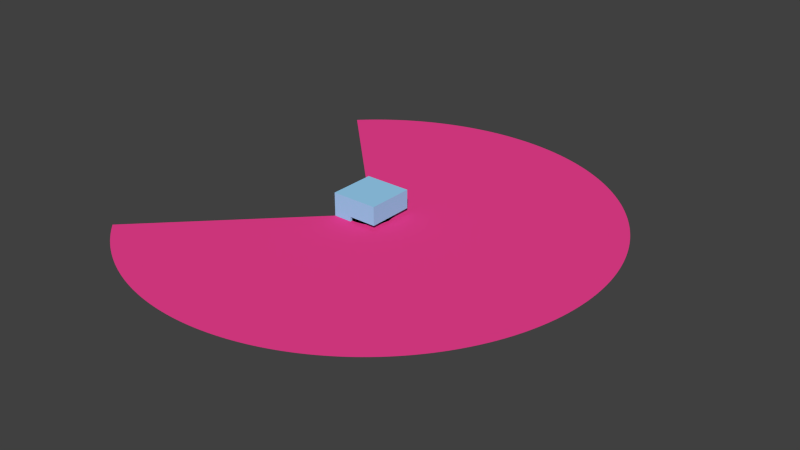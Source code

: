# Source: sick270.blend  (saved by Blender 2.59.0; exported with 4.5.12 LTS)
import bpy
from mathutils import Matrix  # noqa: F401  (used for matrix-valued properties, if any)

bpy.ops.wm.read_factory_settings(use_empty=True)
scene = bpy.context.scene
scene.name = 'Scene'

# ---- collections
col_collection_1 = bpy.data.collections.new('Collection 1'); scene.collection.children.link(col_collection_1)

# ---- materials (node trees are filled in below, after node groups)
mat_raymat_003 = bpy.data.materials.new('RayMat.003')
mat_raymat_003.alpha_threshold = 0.0
mat_raymat_003.use_transparent_shadow = False
mat_raymat_003.diffuse_color = (0.9099, 0.05395, 0.2974, 1.0)
mat_raymat_003.roughness = 0.5
mat_raymat_003.line_color = (0.0, 0.0, 0.0, 0.3)
mat_blue = bpy.data.materials.new('Blue')
mat_blue.alpha_threshold = 0.0
mat_blue.use_transparent_shadow = False
mat_blue.diffuse_color = (0.3348, 0.6721, 0.956, 1.0)
mat_blue.roughness = 0.5
mat_blue.line_color = (0.0, 0.0, 0.0, 1.0)
mat_black = bpy.data.materials.new('Black')
mat_black.alpha_threshold = 0.0
mat_black.use_transparent_shadow = False
mat_black.diffuse_color = (0.0, 0.0, 0.0, 1.0)
mat_black.roughness = 0.5
mat_black.line_color = (0.0, 0.0, 0.0, 1.0)

# ---- material node trees

# ---- world
world_world = bpy.data.worlds.new('World'); scene.world = world_world
world_world.color = (0.05088, 0.05088, 0.05088)
world_world.use_sun_shadow = False
world_world.sun_shadow_jitter_overblur = 0.0
world_world.cycles.sampling_method = 'MANUAL'
world_world.cycles.sample_map_resolution = 256

# ---- meshes
me_arcmesh_017 = bpy.data.meshes.new('ArcMesh.017')
me_arcmesh_017.from_pydata([(0.0, 0.0, 0.0), (-0.7071, -0.7071, 0.0), (-0.704, -0.7102, 0.0), (-0.7009, -0.7133, 0.0), (-0.6978, -0.7163, 0.0), (-0.6947, -0.7193, 0.0), (-0.6915, -0.7224, 0.0), (-0.6884, -0.7254, 0.0), (-0.6852, -0.7284, 0.0), (-0.682, -0.7314, 0.0), (-0.6788, -0.7343, 0.0), (-0.6756, -0.7373, 0.0), (-0.6724, -0.7402, 0.0), (-0.6691, -0.7431, 0.0), (-0.6659, -0.7461, 0.0), (-0.6626, -0.749, 0.0), (-0.6593, -0.7518, 0.0), (-0.6561, -0.7547, 0.0), (-0.6528, -0.7576, 0.0), (-0.6494, -0.7604, 0.0), (-0.6461, -0.7632, 0.0), (-0.6428, -0.766, 0.0), (-0.6394, -0.7688, 0.0), (-0.6361, -0.7716, 0.0), (-0.6327, -0.7744, 0.0), (-0.6293, -0.7771, 0.0), (-0.6259, -0.7799, 0.0), (-0.6225, -0.7826, 0.0), (-0.6191, -0.7853, 0.0), (-0.6157, -0.788, 0.0), (-0.6122, -0.7907, 0.0), (-0.6088, -0.7934, 0.0), (-0.6053, -0.796, 0.0), (-0.6018, -0.7986, 0.0), (-0.5983, -0.8013, 0.0), (-0.5948, -0.8039, 0.0), (-0.5913, -0.8064, 0.0), (-0.5878, -0.809, 0.0), (-0.5842, -0.8116, 0.0), (-0.5807, -0.8141, 0.0), (-0.5771, -0.8166, 0.0), (-0.5736, -0.8192, 0.0), (-0.57, -0.8216, 0.0), (-0.5664, -0.8241, 0.0), (-0.5628, -0.8266, 0.0), (-0.5592, -0.829, 0.0), (-0.5556, -0.8315, 0.0), (-0.5519, -0.8339, 0.0), (-0.5483, -0.8363, 0.0), (-0.5446, -0.8387, 0.0), (-0.541, -0.841, 0.0), (-0.5373, -0.8434, 0.0), (-0.5336, -0.8457, 0.0), (-0.5299, -0.848, 0.0), (-0.5262, -0.8504, 0.0), (-0.5225, -0.8526, 0.0), (-0.5188, -0.8549, 0.0), (-0.515, -0.8572, 0.0), (-0.5113, -0.8594, 0.0), (-0.5075, -0.8616, 0.0), (-0.5038, -0.8638, 0.0), (-0.5, -0.866, 0.0), (-0.4962, -0.8682, 0.0), (-0.4924, -0.8704, 0.0), (-0.4886, -0.8725, 0.0), (-0.4848, -0.8746, 0.0), (-0.481, -0.8767, 0.0), (-0.4772, -0.8788, 0.0), (-0.4733, -0.8809, 0.0), (-0.4695, -0.8829, 0.0), (-0.4656, -0.885, 0.0), (-0.4617, -0.887, 0.0), (-0.4579, -0.889, 0.0), (-0.454, -0.891, 0.0), (-0.4501, -0.893, 0.0), (-0.4462, -0.8949, 0.0), (-0.4423, -0.8969, 0.0), (-0.4384, -0.8988, 0.0), (-0.4344, -0.9007, 0.0), (-0.4305, -0.9026, 0.0), (-0.4266, -0.9045, 0.0), (-0.4226, -0.9063, 0.0), (-0.4187, -0.9081, 0.0), (-0.4147, -0.91, 0.0), (-0.4107, -0.9118, 0.0), (-0.4067, -0.9135, 0.0), (-0.4027, -0.9153, 0.0), (-0.3987, -0.9171, 0.0), (-0.3947, -0.9188, 0.0), (-0.3907, -0.9205, 0.0), (-0.3867, -0.9222, 0.0), (-0.3827, -0.9239, 0.0), (-0.3786, -0.9255, 0.0), (-0.3746, -0.9272, 0.0), (-0.3706, -0.9288, 0.0), (-0.3665, -0.9304, 0.0), (-0.3624, -0.932, 0.0), (-0.3584, -0.9336, 0.0), (-0.3543, -0.9351, 0.0), (-0.3502, -0.9367, 0.0), (-0.3461, -0.9382, 0.0), (-0.342, -0.9397, 0.0), (-0.3379, -0.9412, 0.0), (-0.3338, -0.9426, 0.0), (-0.3297, -0.9441, 0.0), (-0.3256, -0.9455, 0.0), (-0.3214, -0.9469, 0.0), (-0.3173, -0.9483, 0.0), (-0.3132, -0.9497, 0.0), (-0.309, -0.9511, 0.0), (-0.3049, -0.9524, 0.0), (-0.3007, -0.9537, 0.0), (-0.2965, -0.955, 0.0), (-0.2924, -0.9563, 0.0), (-0.2882, -0.9576, 0.0), (-0.284, -0.9588, 0.0), (-0.2798, -0.96, 0.0), (-0.2756, -0.9613, 0.0), (-0.2714, -0.9625, 0.0), (-0.2672, -0.9636, 0.0), (-0.263, -0.9648, 0.0), (-0.2588, -0.9659, 0.0), (-0.2546, -0.967, 0.0), (-0.2504, -0.9681, 0.0), (-0.2462, -0.9692, 0.0), (-0.2419, -0.9703, 0.0), (-0.2377, -0.9713, 0.0), (-0.2334, -0.9724, 0.0), (-0.2292, -0.9734, 0.0), (-0.225, -0.9744, 0.0), (-0.2207, -0.9753, 0.0), (-0.2164, -0.9763, 0.0), (-0.2122, -0.9772, 0.0), (-0.2079, -0.9781, 0.0), (-0.2036, -0.979, 0.0), (-0.1994, -0.9799, 0.0), (-0.1951, -0.9808, 0.0), (-0.1908, -0.9816, 0.0), (-0.1865, -0.9825, 0.0), (-0.1822, -0.9833, 0.0), (-0.1779, -0.984, 0.0), (-0.1736, -0.9848, 0.0), (-0.1693, -0.9856, 0.0), (-0.165, -0.9863, 0.0), (-0.1607, -0.987, 0.0), (-0.1564, -0.9877, 0.0), (-0.1521, -0.9884, 0.0), (-0.1478, -0.989, 0.0), (-0.1435, -0.9897, 0.0), (-0.1392, -0.9903, 0.0), (-0.1349, -0.9909, 0.0), (-0.1305, -0.9914, 0.0), (-0.1262, -0.992, 0.0), (-0.1219, -0.9925, 0.0), (-0.1175, -0.9931, 0.0), (-0.1132, -0.9936, 0.0), (-0.1089, -0.9941, 0.0), (-0.1045, -0.9945, 0.0), (-0.1002, -0.995, 0.0), (-0.09585, -0.9954, 0.0), (-0.0915, -0.9958, 0.0), (-0.08716, -0.9962, 0.0), (-0.08281, -0.9966, 0.0), (-0.07846, -0.9969, 0.0), (-0.07411, -0.9973, 0.0), (-0.06976, -0.9976, 0.0), (-0.0654, -0.9979, 0.0), (-0.06105, -0.9981, 0.0), (-0.05669, -0.9984, 0.0), (-0.05234, -0.9986, 0.0), (-0.04798, -0.9988, 0.0), (-0.04362, -0.999, 0.0), (-0.03926, -0.9992, 0.0), (-0.0349, -0.9994, 0.0), (-0.03054, -0.9995, 0.0), (-0.02618, -0.9997, 0.0), (-0.02181, -0.9998, 0.0), (-0.01745, -0.9998, 0.0), (-0.01309, -0.9999, 0.0), (-0.008727, -1.0, 0.0), (-0.004363, -1.0, 0.0), (6.123e-17, -1.0, 0.0), (0.004363, -1.0, 0.0), (0.008727, -1.0, 0.0), (0.01309, -0.9999, 0.0), (0.01745, -0.9998, 0.0), (0.02181, -0.9998, 0.0), (0.02618, -0.9997, 0.0), (0.03054, -0.9995, 0.0), (0.0349, -0.9994, 0.0), (0.03926, -0.9992, 0.0), (0.04362, -0.999, 0.0), (0.04798, -0.9988, 0.0), (0.05234, -0.9986, 0.0), (0.05669, -0.9984, 0.0), (0.06105, -0.9981, 0.0), (0.0654, -0.9979, 0.0), (0.06976, -0.9976, 0.0), (0.07411, -0.9973, 0.0), (0.07846, -0.9969, 0.0), (0.08281, -0.9966, 0.0), (0.08716, -0.9962, 0.0), (0.0915, -0.9958, 0.0), (0.09585, -0.9954, 0.0), (0.1002, -0.995, 0.0), (0.1045, -0.9945, 0.0), (0.1089, -0.9941, 0.0), (0.1132, -0.9936, 0.0), (0.1175, -0.9931, 0.0), (0.1219, -0.9925, 0.0), (0.1262, -0.992, 0.0), (0.1305, -0.9914, 0.0), (0.1349, -0.9909, 0.0), (0.1392, -0.9903, 0.0), (0.1435, -0.9897, 0.0), (0.1478, -0.989, 0.0), (0.1521, -0.9884, 0.0), (0.1564, -0.9877, 0.0), (0.1607, -0.987, 0.0), (0.165, -0.9863, 0.0), (0.1693, -0.9856, 0.0), (0.1736, -0.9848, 0.0), (0.1779, -0.984, 0.0), (0.1822, -0.9833, 0.0), (0.1865, -0.9825, 0.0), (0.1908, -0.9816, 0.0), (0.1951, -0.9808, 0.0), (0.1994, -0.9799, 0.0), (0.2036, -0.979, 0.0), (0.2079, -0.9781, 0.0), (0.2122, -0.9772, 0.0), (0.2164, -0.9763, 0.0), (0.2207, -0.9753, 0.0), (0.225, -0.9744, 0.0), (0.2292, -0.9734, 0.0), (0.2334, -0.9724, 0.0), (0.2377, -0.9713, 0.0), (0.2419, -0.9703, 0.0), (0.2462, -0.9692, 0.0), (0.2504, -0.9681, 0.0), (0.2546, -0.967, 0.0), (0.2588, -0.9659, 0.0), (0.263, -0.9648, 0.0), (0.2672, -0.9636, 0.0), (0.2714, -0.9625, 0.0), (0.2756, -0.9613, 0.0), (0.2798, -0.96, 0.0), (0.284, -0.9588, 0.0), (0.2882, -0.9576, 0.0), (0.2924, -0.9563, 0.0), (0.2965, -0.955, 0.0), (0.3007, -0.9537, 0.0), (0.3049, -0.9524, 0.0), (0.309, -0.9511, 0.0), (0.3132, -0.9497, 0.0), (0.3173, -0.9483, 0.0), (0.3214, -0.9469, 0.0), (0.3256, -0.9455, 0.0), (0.3297, -0.9441, 0.0), (0.3338, -0.9426, 0.0), (0.3379, -0.9412, 0.0), (0.342, -0.9397, 0.0), (0.3461, -0.9382, 0.0), (0.3502, -0.9367, 0.0), (0.3543, -0.9351, 0.0), (0.3584, -0.9336, 0.0), (0.3624, -0.932, 0.0), (0.3665, -0.9304, 0.0), (0.3706, -0.9288, 0.0), (0.3746, -0.9272, 0.0), (0.3786, -0.9255, 0.0), (0.3827, -0.9239, 0.0), (0.3867, -0.9222, 0.0), (0.3907, -0.9205, 0.0), (0.3947, -0.9188, 0.0), (0.3987, -0.9171, 0.0), (0.4027, -0.9153, 0.0), (0.4067, -0.9135, 0.0), (0.4107, -0.9118, 0.0), (0.4147, -0.91, 0.0), (0.4187, -0.9081, 0.0), (0.4226, -0.9063, 0.0), (0.4266, -0.9045, 0.0), (0.4305, -0.9026, 0.0), (0.4344, -0.9007, 0.0), (0.4384, -0.8988, 0.0), (0.4423, -0.8969, 0.0), (0.4462, -0.8949, 0.0), (0.4501, -0.893, 0.0), (0.454, -0.891, 0.0), (0.4579, -0.889, 0.0), (0.4617, -0.887, 0.0), (0.4656, -0.885, 0.0), (0.4695, -0.8829, 0.0), (0.4733, -0.8809, 0.0), (0.4772, -0.8788, 0.0), (0.481, -0.8767, 0.0), (0.4848, -0.8746, 0.0), (0.4886, -0.8725, 0.0), (0.4924, -0.8704, 0.0), (0.4962, -0.8682, 0.0), (0.5, -0.866, 0.0), (0.5038, -0.8638, 0.0), (0.5075, -0.8616, 0.0), (0.5113, -0.8594, 0.0), (0.515, -0.8572, 0.0), (0.5188, -0.8549, 0.0), (0.5225, -0.8526, 0.0), (0.5262, -0.8504, 0.0), (0.5299, -0.848, 0.0), (0.5336, -0.8457, 0.0), (0.5373, -0.8434, 0.0), (0.541, -0.841, 0.0), (0.5446, -0.8387, 0.0), (0.5483, -0.8363, 0.0), (0.5519, -0.8339, 0.0), (0.5556, -0.8315, 0.0), (0.5592, -0.829, 0.0), (0.5628, -0.8266, 0.0), (0.5664, -0.8241, 0.0), (0.57, -0.8216, 0.0), (0.5736, -0.8192, 0.0), (0.5771, -0.8166, 0.0), (0.5807, -0.8141, 0.0), (0.5842, -0.8116, 0.0), (0.5878, -0.809, 0.0), (0.5913, -0.8064, 0.0), (0.5948, -0.8039, 0.0), (0.5983, -0.8013, 0.0), (0.6018, -0.7986, 0.0), (0.6053, -0.796, 0.0), (0.6088, -0.7934, 0.0), (0.6122, -0.7907, 0.0), (0.6157, -0.788, 0.0), (0.6191, -0.7853, 0.0), (0.6225, -0.7826, 0.0), (0.6259, -0.7799, 0.0), (0.6293, -0.7771, 0.0), (0.6327, -0.7744, 0.0), (0.6361, -0.7716, 0.0), (0.6394, -0.7688, 0.0), (0.6428, -0.766, 0.0), (0.6461, -0.7632, 0.0), (0.6494, -0.7604, 0.0), (0.6528, -0.7576, 0.0), (0.6561, -0.7547, 0.0), (0.6593, -0.7518, 0.0), (0.6626, -0.749, 0.0), (0.6659, -0.7461, 0.0), (0.6691, -0.7431, 0.0), (0.6724, -0.7402, 0.0), (0.6756, -0.7373, 0.0), (0.6788, -0.7343, 0.0), (0.682, -0.7314, 0.0), (0.6852, -0.7284, 0.0), (0.6884, -0.7254, 0.0), (0.6915, -0.7224, 0.0), (0.6947, -0.7193, 0.0), (0.6978, -0.7163, 0.0), (0.7009, -0.7133, 0.0), (0.704, -0.7102, 0.0), (0.7071, -0.7071, 0.0), (0.7102, -0.704, 0.0), (0.7133, -0.7009, 0.0), (0.7163, -0.6978, 0.0), (0.7193, -0.6947, 0.0), (0.7224, -0.6915, 0.0), (0.7254, -0.6884, 0.0), (0.7284, -0.6852, 0.0), (0.7314, -0.682, 0.0), (0.7343, -0.6788, 0.0), (0.7373, -0.6756, 0.0), (0.7402, -0.6724, 0.0), (0.7431, -0.6691, 0.0), (0.7461, -0.6659, 0.0), (0.749, -0.6626, 0.0), (0.7518, -0.6593, 0.0), (0.7547, -0.6561, 0.0), (0.7576, -0.6528, 0.0), (0.7604, -0.6494, 0.0), (0.7632, -0.6461, 0.0), (0.766, -0.6428, 0.0), (0.7688, -0.6394, 0.0), (0.7716, -0.6361, 0.0), (0.7744, -0.6327, 0.0), (0.7771, -0.6293, 0.0), (0.7799, -0.6259, 0.0), (0.7826, -0.6225, 0.0), (0.7853, -0.6191, 0.0), (0.788, -0.6157, 0.0), (0.7907, -0.6122, 0.0), (0.7934, -0.6088, 0.0), (0.796, -0.6053, 0.0), (0.7986, -0.6018, 0.0), (0.8013, -0.5983, 0.0), (0.8039, -0.5948, 0.0), (0.8064, -0.5913, 0.0), (0.809, -0.5878, 0.0), (0.8116, -0.5842, 0.0), (0.8141, -0.5807, 0.0), (0.8166, -0.5771, 0.0), (0.8192, -0.5736, 0.0), (0.8216, -0.57, 0.0), (0.8241, -0.5664, 0.0), (0.8266, -0.5628, 0.0), (0.829, -0.5592, 0.0), (0.8315, -0.5556, 0.0), (0.8339, -0.5519, 0.0), (0.8363, -0.5483, 0.0), (0.8387, -0.5446, 0.0), (0.841, -0.541, 0.0), (0.8434, -0.5373, 0.0), (0.8457, -0.5336, 0.0), (0.848, -0.5299, 0.0), (0.8504, -0.5262, 0.0), (0.8526, -0.5225, 0.0), (0.8549, -0.5188, 0.0), (0.8572, -0.515, 0.0), (0.8594, -0.5113, 0.0), (0.8616, -0.5075, 0.0), (0.8638, -0.5038, 0.0), (0.866, -0.5, 0.0), (0.8682, -0.4962, 0.0), (0.8704, -0.4924, 0.0), (0.8725, -0.4886, 0.0), (0.8746, -0.4848, 0.0), (0.8767, -0.481, 0.0), (0.8788, -0.4772, 0.0), (0.8809, -0.4733, 0.0), (0.8829, -0.4695, 0.0), (0.885, -0.4656, 0.0), (0.887, -0.4617, 0.0), (0.889, -0.4579, 0.0), (0.891, -0.454, 0.0), (0.893, -0.4501, 0.0), (0.8949, -0.4462, 0.0), (0.8969, -0.4423, 0.0), (0.8988, -0.4384, 0.0), (0.9007, -0.4344, 0.0), (0.9026, -0.4305, 0.0), (0.9045, -0.4266, 0.0), (0.9063, -0.4226, 0.0), (0.9081, -0.4187, 0.0), (0.91, -0.4147, 0.0), (0.9118, -0.4107, 0.0), (0.9135, -0.4067, 0.0), (0.9153, -0.4027, 0.0), (0.9171, -0.3987, 0.0), (0.9188, -0.3947, 0.0), (0.9205, -0.3907, 0.0), (0.9222, -0.3867, 0.0), (0.9239, -0.3827, 0.0), (0.9255, -0.3786, 0.0), (0.9272, -0.3746, 0.0), (0.9288, -0.3706, 0.0), (0.9304, -0.3665, 0.0), (0.932, -0.3624, 0.0), (0.9336, -0.3584, 0.0), (0.9351, -0.3543, 0.0), (0.9367, -0.3502, 0.0), (0.9382, -0.3461, 0.0), (0.9397, -0.342, 0.0), (0.9412, -0.3379, 0.0), (0.9426, -0.3338, 0.0), (0.9441, -0.3297, 0.0), (0.9455, -0.3256, 0.0), (0.9469, -0.3214, 0.0), (0.9483, -0.3173, 0.0), (0.9497, -0.3132, 0.0), (0.9511, -0.309, 0.0), (0.9524, -0.3049, 0.0), (0.9537, -0.3007, 0.0), (0.955, -0.2965, 0.0), (0.9563, -0.2924, 0.0), (0.9576, -0.2882, 0.0), (0.9588, -0.284, 0.0), (0.96, -0.2798, 0.0), (0.9613, -0.2756, 0.0), (0.9625, -0.2714, 0.0), (0.9636, -0.2672, 0.0), (0.9648, -0.263, 0.0), (0.9659, -0.2588, 0.0), (0.967, -0.2546, 0.0), (0.9681, -0.2504, 0.0), (0.9692, -0.2462, 0.0), (0.9703, -0.2419, 0.0), (0.9713, -0.2377, 0.0), (0.9724, -0.2334, 0.0), (0.9734, -0.2292, 0.0), (0.9744, -0.225, 0.0), (0.9753, -0.2207, 0.0), (0.9763, -0.2164, 0.0), (0.9772, -0.2122, 0.0), (0.9781, -0.2079, 0.0), (0.979, -0.2036, 0.0), (0.9799, -0.1994, 0.0), (0.9808, -0.1951, 0.0), (0.9816, -0.1908, 0.0), (0.9825, -0.1865, 0.0), (0.9833, -0.1822, 0.0), (0.984, -0.1779, 0.0), (0.9848, -0.1736, 0.0), (0.9856, -0.1693, 0.0), (0.9863, -0.165, 0.0), (0.987, -0.1607, 0.0), (0.9877, -0.1564, 0.0), (0.9884, -0.1521, 0.0), (0.989, -0.1478, 0.0), (0.9897, -0.1435, 0.0), (0.9903, -0.1392, 0.0), (0.9909, -0.1349, 0.0), (0.9914, -0.1305, 0.0), (0.992, -0.1262, 0.0), (0.9925, -0.1219, 0.0), (0.9931, -0.1175, 0.0), (0.9936, -0.1132, 0.0), (0.9941, -0.1089, 0.0), (0.9945, -0.1045, 0.0), (0.995, -0.1002, 0.0), (0.9954, -0.09585, 0.0), (0.9958, -0.0915, 0.0), (0.9962, -0.08716, 0.0), (0.9966, -0.08281, 0.0), (0.9969, -0.07846, 0.0), (0.9973, -0.07411, 0.0), (0.9976, -0.06976, 0.0), (0.9979, -0.0654, 0.0), (0.9981, -0.06105, 0.0), (0.9984, -0.05669, 0.0), (0.9986, -0.05234, 0.0), (0.9988, -0.04798, 0.0), (0.999, -0.04362, 0.0), (0.9992, -0.03926, 0.0), (0.9994, -0.0349, 0.0), (0.9995, -0.03054, 0.0), (0.9997, -0.02618, 0.0), (0.9998, -0.02181, 0.0), (0.9998, -0.01745, 0.0), (0.9999, -0.01309, 0.0), (1.0, -0.008727, 0.0), (1.0, -0.004363, 0.0), (1.0, 0.0, 0.0), (1.0, 0.004363, 0.0), (1.0, 0.008727, 0.0), (0.9999, 0.01309, 0.0), (0.9998, 0.01745, 0.0), (0.9998, 0.02181, 0.0), (0.9997, 0.02618, 0.0), (0.9995, 0.03054, 0.0), (0.9994, 0.0349, 0.0), (0.9992, 0.03926, 0.0), (0.999, 0.04362, 0.0), (0.9988, 0.04798, 0.0), (0.9986, 0.05234, 0.0), (0.9984, 0.05669, 0.0), (0.9981, 0.06105, 0.0), (0.9979, 0.0654, 0.0), (0.9976, 0.06976, 0.0), (0.9973, 0.07411, 0.0), (0.9969, 0.07846, 0.0), (0.9966, 0.08281, 0.0), (0.9962, 0.08716, 0.0), (0.9958, 0.0915, 0.0), (0.9954, 0.09585, 0.0), (0.995, 0.1002, 0.0), (0.9945, 0.1045, 0.0), (0.9941, 0.1089, 0.0), (0.9936, 0.1132, 0.0), (0.9931, 0.1175, 0.0), (0.9925, 0.1219, 0.0), (0.992, 0.1262, 0.0), (0.9914, 0.1305, 0.0), (0.9909, 0.1349, 0.0), (0.9903, 0.1392, 0.0), (0.9897, 0.1435, 0.0), (0.989, 0.1478, 0.0), (0.9884, 0.1521, 0.0), (0.9877, 0.1564, 0.0), (0.987, 0.1607, 0.0), (0.9863, 0.165, 0.0), (0.9856, 0.1693, 0.0), (0.9848, 0.1736, 0.0), (0.984, 0.1779, 0.0), (0.9833, 0.1822, 0.0), (0.9825, 0.1865, 0.0), (0.9816, 0.1908, 0.0), (0.9808, 0.1951, 0.0), (0.9799, 0.1994, 0.0), (0.979, 0.2036, 0.0), (0.9781, 0.2079, 0.0), (0.9772, 0.2122, 0.0), (0.9763, 0.2164, 0.0), (0.9753, 0.2207, 0.0), (0.9744, 0.225, 0.0), (0.9734, 0.2292, 0.0), (0.9724, 0.2334, 0.0), (0.9713, 0.2377, 0.0), (0.9703, 0.2419, 0.0), (0.9692, 0.2462, 0.0), (0.9681, 0.2504, 0.0), (0.967, 0.2546, 0.0), (0.9659, 0.2588, 0.0), (0.9648, 0.263, 0.0), (0.9636, 0.2672, 0.0), (0.9625, 0.2714, 0.0), (0.9613, 0.2756, 0.0), (0.96, 0.2798, 0.0), (0.9588, 0.284, 0.0), (0.9576, 0.2882, 0.0), (0.9563, 0.2924, 0.0), (0.955, 0.2965, 0.0), (0.9537, 0.3007, 0.0), (0.9524, 0.3049, 0.0), (0.9511, 0.309, 0.0), (0.9497, 0.3132, 0.0), (0.9483, 0.3173, 0.0), (0.9469, 0.3214, 0.0), (0.9455, 0.3256, 0.0), (0.9441, 0.3297, 0.0), (0.9426, 0.3338, 0.0), (0.9412, 0.3379, 0.0), (0.9397, 0.342, 0.0), (0.9382, 0.3461, 0.0), (0.9367, 0.3502, 0.0), (0.9351, 0.3543, 0.0), (0.9336, 0.3584, 0.0), (0.932, 0.3624, 0.0), (0.9304, 0.3665, 0.0), (0.9288, 0.3706, 0.0), (0.9272, 0.3746, 0.0), (0.9255, 0.3786, 0.0), (0.9239, 0.3827, 0.0), (0.9222, 0.3867, 0.0), (0.9205, 0.3907, 0.0), (0.9188, 0.3947, 0.0), (0.9171, 0.3987, 0.0), (0.9153, 0.4027, 0.0), (0.9135, 0.4067, 0.0), (0.9118, 0.4107, 0.0), (0.91, 0.4147, 0.0), (0.9081, 0.4187, 0.0), (0.9063, 0.4226, 0.0), (0.9045, 0.4266, 0.0), (0.9026, 0.4305, 0.0), (0.9007, 0.4344, 0.0), (0.8988, 0.4384, 0.0), (0.8969, 0.4423, 0.0), (0.8949, 0.4462, 0.0), (0.893, 0.4501, 0.0), (0.891, 0.454, 0.0), (0.889, 0.4579, 0.0), (0.887, 0.4617, 0.0), (0.885, 0.4656, 0.0), (0.8829, 0.4695, 0.0), (0.8809, 0.4733, 0.0), (0.8788, 0.4772, 0.0), (0.8767, 0.481, 0.0), (0.8746, 0.4848, 0.0), (0.8725, 0.4886, 0.0), (0.8704, 0.4924, 0.0), (0.8682, 0.4962, 0.0), (0.866, 0.5, 0.0), (0.8638, 0.5038, 0.0), (0.8616, 0.5075, 0.0), (0.8594, 0.5113, 0.0), (0.8572, 0.515, 0.0), (0.8549, 0.5188, 0.0), (0.8526, 0.5225, 0.0), (0.8504, 0.5262, 0.0), (0.848, 0.5299, 0.0), (0.8457, 0.5336, 0.0), (0.8434, 0.5373, 0.0), (0.841, 0.541, 0.0), (0.8387, 0.5446, 0.0), (0.8363, 0.5483, 0.0), (0.8339, 0.5519, 0.0), (0.8315, 0.5556, 0.0), (0.829, 0.5592, 0.0), (0.8266, 0.5628, 0.0), (0.8241, 0.5664, 0.0), (0.8216, 0.57, 0.0), (0.8192, 0.5736, 0.0), (0.8166, 0.5771, 0.0), (0.8141, 0.5807, 0.0), (0.8116, 0.5842, 0.0), (0.809, 0.5878, 0.0), (0.8064, 0.5913, 0.0), (0.8039, 0.5948, 0.0), (0.8013, 0.5983, 0.0), (0.7986, 0.6018, 0.0), (0.796, 0.6053, 0.0), (0.7934, 0.6088, 0.0), (0.7907, 0.6122, 0.0), (0.788, 0.6157, 0.0), (0.7853, 0.6191, 0.0), (0.7826, 0.6225, 0.0), (0.7799, 0.6259, 0.0), (0.7771, 0.6293, 0.0), (0.7744, 0.6327, 0.0), (0.7716, 0.6361, 0.0), (0.7688, 0.6394, 0.0), (0.766, 0.6428, 0.0), (0.7632, 0.6461, 0.0), (0.7604, 0.6494, 0.0), (0.7576, 0.6528, 0.0), (0.7547, 0.6561, 0.0), (0.7518, 0.6593, 0.0), (0.749, 0.6626, 0.0), (0.7461, 0.6659, 0.0), (0.7431, 0.6691, 0.0), (0.7402, 0.6724, 0.0), (0.7373, 0.6756, 0.0), (0.7343, 0.6788, 0.0), (0.7314, 0.682, 0.0), (0.7284, 0.6852, 0.0), (0.7254, 0.6884, 0.0), (0.7224, 0.6915, 0.0), (0.7193, 0.6947, 0.0), (0.7163, 0.6978, 0.0), (0.7133, 0.7009, 0.0), (0.7102, 0.704, 0.0), (0.7071, 0.7071, 0.0), (0.704, 0.7102, 0.0), (0.7009, 0.7133, 0.0), (0.6978, 0.7163, 0.0), (0.6947, 0.7193, 0.0), (0.6915, 0.7224, 0.0), (0.6884, 0.7254, 0.0), (0.6852, 0.7284, 0.0), (0.682, 0.7314, 0.0), (0.6788, 0.7343, 0.0), (0.6756, 0.7373, 0.0), (0.6724, 0.7402, 0.0), (0.6691, 0.7431, 0.0), (0.6659, 0.7461, 0.0), (0.6626, 0.749, 0.0), (0.6593, 0.7518, 0.0), (0.6561, 0.7547, 0.0), (0.6528, 0.7576, 0.0), (0.6494, 0.7604, 0.0), (0.6461, 0.7632, 0.0), (0.6428, 0.766, 0.0), (0.6394, 0.7688, 0.0), (0.6361, 0.7716, 0.0), (0.6327, 0.7744, 0.0), (0.6293, 0.7771, 0.0), (0.6259, 0.7799, 0.0), (0.6225, 0.7826, 0.0), (0.6191, 0.7853, 0.0), (0.6157, 0.788, 0.0), (0.6122, 0.7907, 0.0), (0.6088, 0.7934, 0.0), (0.6053, 0.796, 0.0), (0.6018, 0.7986, 0.0), (0.5983, 0.8013, 0.0), (0.5948, 0.8039, 0.0), (0.5913, 0.8064, 0.0), (0.5878, 0.809, 0.0), (0.5842, 0.8116, 0.0), (0.5807, 0.8141, 0.0), (0.5771, 0.8166, 0.0), (0.5736, 0.8192, 0.0), (0.57, 0.8216, 0.0), (0.5664, 0.8241, 0.0), (0.5628, 0.8266, 0.0), (0.5592, 0.829, 0.0), (0.5556, 0.8315, 0.0), (0.5519, 0.8339, 0.0), (0.5483, 0.8363, 0.0), (0.5446, 0.8387, 0.0), (0.541, 0.841, 0.0), (0.5373, 0.8434, 0.0), (0.5336, 0.8457, 0.0), (0.5299, 0.848, 0.0), (0.5262, 0.8504, 0.0), (0.5225, 0.8526, 0.0), (0.5188, 0.8549, 0.0), (0.515, 0.8572, 0.0), (0.5113, 0.8594, 0.0), (0.5075, 0.8616, 0.0), (0.5038, 0.8638, 0.0), (0.5, 0.866, 0.0), (0.4962, 0.8682, 0.0), (0.4924, 0.8704, 0.0), (0.4886, 0.8725, 0.0), (0.4848, 0.8746, 0.0), (0.481, 0.8767, 0.0), (0.4772, 0.8788, 0.0), (0.4733, 0.8809, 0.0), (0.4695, 0.8829, 0.0), (0.4656, 0.885, 0.0), (0.4617, 0.887, 0.0), (0.4579, 0.889, 0.0), (0.454, 0.891, 0.0), (0.4501, 0.893, 0.0), (0.4462, 0.8949, 0.0), (0.4423, 0.8969, 0.0), (0.4384, 0.8988, 0.0), (0.4344, 0.9007, 0.0), (0.4305, 0.9026, 0.0), (0.4266, 0.9045, 0.0), (0.4226, 0.9063, 0.0), (0.4187, 0.9081, 0.0), (0.4147, 0.91, 0.0), (0.4107, 0.9118, 0.0), (0.4067, 0.9135, 0.0), (0.4027, 0.9153, 0.0), (0.3987, 0.9171, 0.0), (0.3947, 0.9188, 0.0), (0.3907, 0.9205, 0.0), (0.3867, 0.9222, 0.0), (0.3827, 0.9239, 0.0), (0.3786, 0.9255, 0.0), (0.3746, 0.9272, 0.0), (0.3706, 0.9288, 0.0), (0.3665, 0.9304, 0.0), (0.3624, 0.932, 0.0), (0.3584, 0.9336, 0.0), (0.3543, 0.9351, 0.0), (0.3502, 0.9367, 0.0), (0.3461, 0.9382, 0.0), (0.342, 0.9397, 0.0), (0.3379, 0.9412, 0.0), (0.3338, 0.9426, 0.0), (0.3297, 0.9441, 0.0), (0.3256, 0.9455, 0.0), (0.3214, 0.9469, 0.0), (0.3173, 0.9483, 0.0), (0.3132, 0.9497, 0.0), (0.309, 0.9511, 0.0), (0.3049, 0.9524, 0.0), (0.3007, 0.9537, 0.0), (0.2965, 0.955, 0.0), (0.2924, 0.9563, 0.0), (0.2882, 0.9576, 0.0), (0.284, 0.9588, 0.0), (0.2798, 0.96, 0.0), (0.2756, 0.9613, 0.0), (0.2714, 0.9625, 0.0), (0.2672, 0.9636, 0.0), (0.263, 0.9648, 0.0), (0.2588, 0.9659, 0.0), (0.2546, 0.967, 0.0), (0.2504, 0.9681, 0.0), (0.2462, 0.9692, 0.0), (0.2419, 0.9703, 0.0), (0.2377, 0.9713, 0.0), (0.2334, 0.9724, 0.0), (0.2292, 0.9734, 0.0), (0.225, 0.9744, 0.0), (0.2207, 0.9753, 0.0), (0.2164, 0.9763, 0.0), (0.2122, 0.9772, 0.0), (0.2079, 0.9781, 0.0), (0.2036, 0.979, 0.0), (0.1994, 0.9799, 0.0), (0.1951, 0.9808, 0.0), (0.1908, 0.9816, 0.0), (0.1865, 0.9825, 0.0), (0.1822, 0.9833, 0.0), (0.1779, 0.984, 0.0), (0.1736, 0.9848, 0.0), (0.1693, 0.9856, 0.0), (0.165, 0.9863, 0.0), (0.1607, 0.987, 0.0), (0.1564, 0.9877, 0.0), (0.1521, 0.9884, 0.0), (0.1478, 0.989, 0.0), (0.1435, 0.9897, 0.0), (0.1392, 0.9903, 0.0), (0.1349, 0.9909, 0.0), (0.1305, 0.9914, 0.0), (0.1262, 0.992, 0.0), (0.1219, 0.9925, 0.0), (0.1175, 0.9931, 0.0), (0.1132, 0.9936, 0.0), (0.1089, 0.9941, 0.0), (0.1045, 0.9945, 0.0), (0.1002, 0.995, 0.0), (0.09585, 0.9954, 0.0), (0.0915, 0.9958, 0.0), (0.08716, 0.9962, 0.0), (0.08281, 0.9966, 0.0), (0.07846, 0.9969, 0.0), (0.07411, 0.9973, 0.0), (0.06976, 0.9976, 0.0), (0.0654, 0.9979, 0.0), (0.06105, 0.9981, 0.0), (0.05669, 0.9984, 0.0), (0.05234, 0.9986, 0.0), (0.04798, 0.9988, 0.0), (0.04362, 0.999, 0.0), (0.03926, 0.9992, 0.0), (0.0349, 0.9994, 0.0), (0.03054, 0.9995, 0.0), (0.02618, 0.9997, 0.0), (0.02181, 0.9998, 0.0), (0.01745, 0.9998, 0.0), (0.01309, 0.9999, 0.0), (0.008727, 1.0, 0.0), (0.004363, 1.0, 0.0), (6.123e-17, 1.0, 0.0), (-0.004363, 1.0, 0.0), (-0.008727, 1.0, 0.0), (-0.01309, 0.9999, 0.0), (-0.01745, 0.9998, 0.0), (-0.02181, 0.9998, 0.0), (-0.02618, 0.9997, 0.0), (-0.03054, 0.9995, 0.0), (-0.0349, 0.9994, 0.0), (-0.03926, 0.9992, 0.0), (-0.04362, 0.999, 0.0), (-0.04798, 0.9988, 0.0), (-0.05234, 0.9986, 0.0), (-0.05669, 0.9984, 0.0), (-0.06105, 0.9981, 0.0), (-0.0654, 0.9979, 0.0), (-0.06976, 0.9976, 0.0), (-0.07411, 0.9973, 0.0), (-0.07846, 0.9969, 0.0), (-0.08281, 0.9966, 0.0), (-0.08716, 0.9962, 0.0), (-0.0915, 0.9958, 0.0), (-0.09585, 0.9954, 0.0), (-0.1002, 0.995, 0.0), (-0.1045, 0.9945, 0.0), (-0.1089, 0.9941, 0.0), (-0.1132, 0.9936, 0.0), (-0.1175, 0.9931, 0.0), (-0.1219, 0.9925, 0.0), (-0.1262, 0.992, 0.0), (-0.1305, 0.9914, 0.0), (-0.1349, 0.9909, 0.0), (-0.1392, 0.9903, 0.0), (-0.1435, 0.9897, 0.0), (-0.1478, 0.989, 0.0), (-0.1521, 0.9884, 0.0), (-0.1564, 0.9877, 0.0), (-0.1607, 0.987, 0.0), (-0.165, 0.9863, 0.0), (-0.1693, 0.9856, 0.0), (-0.1736, 0.9848, 0.0), (-0.1779, 0.984, 0.0), (-0.1822, 0.9833, 0.0), (-0.1865, 0.9825, 0.0), (-0.1908, 0.9816, 0.0), (-0.1951, 0.9808, 0.0), (-0.1994, 0.9799, 0.0), (-0.2036, 0.979, 0.0), (-0.2079, 0.9781, 0.0), (-0.2122, 0.9772, 0.0), (-0.2164, 0.9763, 0.0), (-0.2207, 0.9753, 0.0), (-0.225, 0.9744, 0.0), (-0.2292, 0.9734, 0.0), (-0.2334, 0.9724, 0.0), (-0.2377, 0.9713, 0.0), (-0.2419, 0.9703, 0.0), (-0.2462, 0.9692, 0.0), (-0.2504, 0.9681, 0.0), (-0.2546, 0.967, 0.0), (-0.2588, 0.9659, 0.0), (-0.263, 0.9648, 0.0), (-0.2672, 0.9636, 0.0), (-0.2714, 0.9625, 0.0), (-0.2756, 0.9613, 0.0), (-0.2798, 0.96, 0.0), (-0.284, 0.9588, 0.0), (-0.2882, 0.9576, 0.0), (-0.2924, 0.9563, 0.0), (-0.2965, 0.955, 0.0), (-0.3007, 0.9537, 0.0), (-0.3049, 0.9524, 0.0), (-0.309, 0.9511, 0.0), (-0.3132, 0.9497, 0.0), (-0.3173, 0.9483, 0.0), (-0.3214, 0.9469, 0.0), (-0.3256, 0.9455, 0.0), (-0.3297, 0.9441, 0.0), (-0.3338, 0.9426, 0.0), (-0.3379, 0.9412, 0.0), (-0.342, 0.9397, 0.0), (-0.3461, 0.9382, 0.0), (-0.3502, 0.9367, 0.0), (-0.3543, 0.9351, 0.0), (-0.3584, 0.9336, 0.0), (-0.3624, 0.932, 0.0), (-0.3665, 0.9304, 0.0), (-0.3706, 0.9288, 0.0), (-0.3746, 0.9272, 0.0), (-0.3786, 0.9255, 0.0), (-0.3827, 0.9239, 0.0), (-0.3867, 0.9222, 0.0), (-0.3907, 0.9205, 0.0), (-0.3947, 0.9188, 0.0), (-0.3987, 0.9171, 0.0), (-0.4027, 0.9153, 0.0), (-0.4067, 0.9135, 0.0), (-0.4107, 0.9118, 0.0), (-0.4147, 0.91, 0.0), (-0.4187, 0.9081, 0.0), (-0.4226, 0.9063, 0.0), (-0.4266, 0.9045, 0.0), (-0.4305, 0.9026, 0.0), (-0.4344, 0.9007, 0.0), (-0.4384, 0.8988, 0.0), (-0.4423, 0.8969, 0.0), (-0.4462, 0.8949, 0.0), (-0.4501, 0.893, 0.0), (-0.454, 0.891, 0.0), (-0.4579, 0.889, 0.0), (-0.4617, 0.887, 0.0), (-0.4656, 0.885, 0.0), (-0.4695, 0.8829, 0.0), (-0.4733, 0.8809, 0.0), (-0.4772, 0.8788, 0.0), (-0.481, 0.8767, 0.0), (-0.4848, 0.8746, 0.0), (-0.4886, 0.8725, 0.0), (-0.4924, 0.8704, 0.0), (-0.4962, 0.8682, 0.0), (-0.5, 0.866, 0.0), (-0.5038, 0.8638, 0.0), (-0.5075, 0.8616, 0.0), (-0.5113, 0.8594, 0.0), (-0.515, 0.8572, 0.0), (-0.5188, 0.8549, 0.0), (-0.5225, 0.8526, 0.0), (-0.5262, 0.8504, 0.0), (-0.5299, 0.848, 0.0), (-0.5336, 0.8457, 0.0), (-0.5373, 0.8434, 0.0), (-0.541, 0.841, 0.0), (-0.5446, 0.8387, 0.0), (-0.5483, 0.8363, 0.0), (-0.5519, 0.8339, 0.0), (-0.5556, 0.8315, 0.0), (-0.5592, 0.829, 0.0), (-0.5628, 0.8266, 0.0), (-0.5664, 0.8241, 0.0), (-0.57, 0.8216, 0.0), (-0.5736, 0.8192, 0.0), (-0.5771, 0.8166, 0.0), (-0.5807, 0.8141, 0.0), (-0.5842, 0.8116, 0.0), (-0.5878, 0.809, 0.0), (-0.5913, 0.8064, 0.0), (-0.5948, 0.8039, 0.0), (-0.5983, 0.8013, 0.0), (-0.6018, 0.7986, 0.0), (-0.6053, 0.796, 0.0), (-0.6088, 0.7934, 0.0), (-0.6122, 0.7907, 0.0), (-0.6157, 0.788, 0.0), (-0.6191, 0.7853, 0.0), (-0.6225, 0.7826, 0.0), (-0.6259, 0.7799, 0.0), (-0.6293, 0.7771, 0.0), (-0.6327, 0.7744, 0.0), (-0.6361, 0.7716, 0.0), (-0.6394, 0.7688, 0.0), (-0.6428, 0.766, 0.0), (-0.6461, 0.7632, 0.0), (-0.6494, 0.7604, 0.0), (-0.6528, 0.7576, 0.0), (-0.6561, 0.7547, 0.0), (-0.6593, 0.7518, 0.0), (-0.6626, 0.749, 0.0), (-0.6659, 0.7461, 0.0), (-0.6691, 0.7431, 0.0), (-0.6724, 0.7402, 0.0), (-0.6756, 0.7373, 0.0), (-0.6788, 0.7343, 0.0), (-0.682, 0.7314, 0.0), (-0.6852, 0.7284, 0.0), (-0.6884, 0.7254, 0.0), (-0.6915, 0.7224, 0.0), (-0.6947, 0.7193, 0.0), (-0.6978, 0.7163, 0.0), (-0.7009, 0.7133, 0.0), (-0.704, 0.7102, 0.0), (-0.7071, 0.7071, 0.0)], [], [(0, 1, 2), (0, 2, 3), (0, 3, 4), (0, 4, 5), (0, 5, 6), (0, 6, 7), (0, 7, 8), (0, 8, 9), (0, 9, 10), (0, 10, 11), (0, 11, 12), (0, 12, 13), (0, 13, 14), (0, 14, 15), (0, 15, 16), (0, 16, 17), (0, 17, 18), (0, 18, 19), (0, 19, 20), (0, 20, 21), (0, 21, 22), (0, 22, 23), (0, 23, 24), (0, 24, 25), (0, 25, 26), (0, 26, 27), (0, 27, 28), (0, 28, 29), (0, 29, 30), (0, 30, 31), (0, 31, 32), (0, 32, 33), (0, 33, 34), (0, 34, 35), (0, 35, 36), (0, 36, 37), (0, 37, 38), (0, 38, 39), (0, 39, 40), (0, 40, 41), (0, 41, 42), (0, 42, 43), (0, 43, 44), (0, 44, 45), (0, 45, 46), (0, 46, 47), (0, 47, 48), (0, 48, 49), (0, 49, 50), (0, 50, 51), (0, 51, 52), (0, 52, 53), (0, 53, 54), (0, 54, 55), (0, 55, 56), (0, 56, 57), (0, 57, 58), (0, 58, 59), (0, 59, 60), (0, 60, 61), (0, 61, 62), (0, 62, 63), (0, 63, 64), (0, 64, 65), (0, 65, 66), (0, 66, 67), (0, 67, 68), (0, 68, 69), (0, 69, 70), (0, 70, 71), (0, 71, 72), (0, 72, 73), (0, 73, 74), (0, 74, 75), (0, 75, 76), (0, 76, 77), (0, 77, 78), (0, 78, 79), (0, 79, 80), (0, 80, 81), (0, 81, 82), (0, 82, 83), (0, 83, 84), (0, 84, 85), (0, 85, 86), (0, 86, 87), (0, 87, 88), (0, 88, 89), (0, 89, 90), (0, 90, 91), (0, 91, 92), (0, 92, 93), (0, 93, 94), (0, 94, 95), (0, 95, 96), (0, 96, 97), (0, 97, 98), (0, 98, 99), (0, 99, 100), (0, 100, 101), (0, 101, 102), (0, 102, 103), (0, 103, 104), (0, 104, 105), (0, 105, 106), (0, 106, 107), (0, 107, 108), (0, 108, 109), (0, 109, 110), (0, 110, 111), (0, 111, 112), (0, 112, 113), (0, 113, 114), (0, 114, 115), (0, 115, 116), (0, 116, 117), (0, 117, 118), (0, 118, 119), (0, 119, 120), (0, 120, 121), (0, 121, 122), (0, 122, 123), (0, 123, 124), (0, 124, 125), (0, 125, 126), (0, 126, 127), (0, 127, 128), (0, 128, 129), (0, 129, 130), (0, 130, 131), (0, 131, 132), (0, 132, 133), (0, 133, 134), (0, 134, 135), (0, 135, 136), (0, 136, 137), (0, 137, 138), (0, 138, 139), (0, 139, 140), (0, 140, 141), (0, 141, 142), (0, 142, 143), (0, 143, 144), (0, 144, 145), (0, 145, 146), (0, 146, 147), (0, 147, 148), (0, 148, 149), (0, 149, 150), (0, 150, 151), (0, 151, 152), (0, 152, 153), (0, 153, 154), (0, 154, 155), (0, 155, 156), (0, 156, 157), (0, 157, 158), (0, 158, 159), (0, 159, 160), (0, 160, 161), (0, 161, 162), (0, 162, 163), (0, 163, 164), (0, 164, 165), (0, 165, 166), (0, 166, 167), (0, 167, 168), (0, 168, 169), (0, 169, 170), (0, 170, 171), (0, 171, 172), (0, 172, 173), (0, 173, 174), (0, 174, 175), (0, 175, 176), (0, 176, 177), (0, 177, 178), (0, 178, 179), (0, 179, 180), (0, 180, 181), (0, 181, 182), (0, 182, 183), (0, 183, 184), (0, 184, 185), (0, 185, 186), (0, 186, 187), (0, 187, 188), (0, 188, 189), (0, 189, 190), (0, 190, 191), (0, 191, 192), (0, 192, 193), (0, 193, 194), (0, 194, 195), (0, 195, 196), (0, 196, 197), (0, 197, 198), (0, 198, 199), (0, 199, 200), (0, 200, 201), (0, 201, 202), (0, 202, 203), (0, 203, 204), (0, 204, 205), (0, 205, 206), (0, 206, 207), (0, 207, 208), (0, 208, 209), (0, 209, 210), (0, 210, 211), (0, 211, 212), (0, 212, 213), (0, 213, 214), (0, 214, 215), (0, 215, 216), (0, 216, 217), (0, 217, 218), (0, 218, 219), (0, 219, 220), (0, 220, 221), (0, 221, 222), (0, 222, 223), (0, 223, 224), (0, 224, 225), (0, 225, 226), (0, 226, 227), (0, 227, 228), (0, 228, 229), (0, 229, 230), (0, 230, 231), (0, 231, 232), (0, 232, 233), (0, 233, 234), (0, 234, 235), (0, 235, 236), (0, 236, 237), (0, 237, 238), (0, 238, 239), (0, 239, 240), (0, 240, 241), (0, 241, 242), (0, 242, 243), (0, 243, 244), (0, 244, 245), (0, 245, 246), (0, 246, 247), (0, 247, 248), (0, 248, 249), (0, 249, 250), (0, 250, 251), (0, 251, 252), (0, 252, 253), (0, 253, 254), (0, 254, 255), (0, 255, 256), (0, 256, 257), (0, 257, 258), (0, 258, 259), (0, 259, 260), (0, 260, 261), (0, 261, 262), (0, 262, 263), (0, 263, 264), (0, 264, 265), (0, 265, 266), (0, 266, 267), (0, 267, 268), (0, 268, 269), (0, 269, 270), (0, 270, 271), (0, 271, 272), (0, 272, 273), (0, 273, 274), (0, 274, 275), (0, 275, 276), (0, 276, 277), (0, 277, 278), (0, 278, 279), (0, 279, 280), (0, 280, 281), (0, 281, 282), (0, 282, 283), (0, 283, 284), (0, 284, 285), (0, 285, 286), (0, 286, 287), (0, 287, 288), (0, 288, 289), (0, 289, 290), (0, 290, 291), (0, 291, 292), (0, 292, 293), (0, 293, 294), (0, 294, 295), (0, 295, 296), (0, 296, 297), (0, 297, 298), (0, 298, 299), (0, 299, 300), (0, 300, 301), (0, 301, 302), (0, 302, 303), (0, 303, 304), (0, 304, 305), (0, 305, 306), (0, 306, 307), (0, 307, 308), (0, 308, 309), (0, 309, 310), (0, 310, 311), (0, 311, 312), (0, 312, 313), (0, 313, 314), (0, 314, 315), (0, 315, 316), (0, 316, 317), (0, 317, 318), (0, 318, 319), (0, 319, 320), (0, 320, 321), (0, 321, 322), (0, 322, 323), (0, 323, 324), (0, 324, 325), (0, 325, 326), (0, 326, 327), (0, 327, 328), (0, 328, 329), (0, 329, 330), (0, 330, 331), (0, 331, 332), (0, 332, 333), (0, 333, 334), (0, 334, 335), (0, 335, 336), (0, 336, 337), (0, 337, 338), (0, 338, 339), (0, 339, 340), (0, 340, 341), (0, 341, 342), (0, 342, 343), (0, 343, 344), (0, 344, 345), (0, 345, 346), (0, 346, 347), (0, 347, 348), (0, 348, 349), (0, 349, 350), (0, 350, 351), (0, 351, 352), (0, 352, 353), (0, 353, 354), (0, 354, 355), (0, 355, 356), (0, 356, 357), (0, 357, 358), (0, 358, 359), (0, 359, 360), (0, 360, 361), (0, 361, 362), (0, 362, 363), (0, 363, 364), (0, 364, 365), (0, 365, 366), (0, 366, 367), (0, 367, 368), (0, 368, 369), (0, 369, 370), (0, 370, 371), (0, 371, 372), (0, 372, 373), (0, 373, 374), (0, 374, 375), (0, 375, 376), (0, 376, 377), (0, 377, 378), (0, 378, 379), (0, 379, 380), (0, 380, 381), (0, 381, 382), (0, 382, 383), (0, 383, 384), (0, 384, 385), (0, 385, 386), (0, 386, 387), (0, 387, 388), (0, 388, 389), (0, 389, 390), (0, 390, 391), (0, 391, 392), (0, 392, 393), (0, 393, 394), (0, 394, 395), (0, 395, 396), (0, 396, 397), (0, 397, 398), (0, 398, 399), (0, 399, 400), (0, 400, 401), (0, 401, 402), (0, 402, 403), (0, 403, 404), (0, 404, 405), (0, 405, 406), (0, 406, 407), (0, 407, 408), (0, 408, 409), (0, 409, 410), (0, 410, 411), (0, 411, 412), (0, 412, 413), (0, 413, 414), (0, 414, 415), (0, 415, 416), (0, 416, 417), (0, 417, 418), (0, 418, 419), (0, 419, 420), (0, 420, 421), (0, 421, 422), (0, 422, 423), (0, 423, 424), (0, 424, 425), (0, 425, 426), (0, 426, 427), (0, 427, 428), (0, 428, 429), (0, 429, 430), (0, 430, 431), (0, 431, 432), (0, 432, 433), (0, 433, 434), (0, 434, 435), (0, 435, 436), (0, 436, 437), (0, 437, 438), (0, 438, 439), (0, 439, 440), (0, 440, 441), (0, 441, 442), (0, 442, 443), (0, 443, 444), (0, 444, 445), (0, 445, 446), (0, 446, 447), (0, 447, 448), (0, 448, 449), (0, 449, 450), (0, 450, 451), (0, 451, 452), (0, 452, 453), (0, 453, 454), (0, 454, 455), (0, 455, 456), (0, 456, 457), (0, 457, 458), (0, 458, 459), (0, 459, 460), (0, 460, 461), (0, 461, 462), (0, 462, 463), (0, 463, 464), (0, 464, 465), (0, 465, 466), (0, 466, 467), (0, 467, 468), (0, 468, 469), (0, 469, 470), (0, 470, 471), (0, 471, 472), (0, 472, 473), (0, 473, 474), (0, 474, 475), (0, 475, 476), (0, 476, 477), (0, 477, 478), (0, 478, 479), (0, 479, 480), (0, 480, 481), (0, 481, 482), (0, 482, 483), (0, 483, 484), (0, 484, 485), (0, 485, 486), (0, 486, 487), (0, 487, 488), (0, 488, 489), (0, 489, 490), (0, 490, 491), (0, 491, 492), (0, 492, 493), (0, 493, 494), (0, 494, 495), (0, 495, 496), (0, 496, 497), (0, 497, 498), (0, 498, 499), (0, 499, 500), (0, 500, 501), (0, 501, 502), (0, 502, 503), (0, 503, 504), (0, 504, 505), (0, 505, 506), (0, 506, 507), (0, 507, 508), (0, 508, 509), (0, 509, 510), (0, 510, 511), (0, 511, 512), (0, 512, 513), (0, 513, 514), (0, 514, 515), (0, 515, 516), (0, 516, 517), (0, 517, 518), (0, 518, 519), (0, 519, 520), (0, 520, 521), (0, 521, 522), (0, 522, 523), (0, 523, 524), (0, 524, 525), (0, 525, 526), (0, 526, 527), (0, 527, 528), (0, 528, 529), (0, 529, 530), (0, 530, 531), (0, 531, 532), (0, 532, 533), (0, 533, 534), (0, 534, 535), (0, 535, 536), (0, 536, 537), (0, 537, 538), (0, 538, 539), (0, 539, 540), (0, 540, 541), (0, 541, 542), (0, 542, 543), (0, 543, 544), (0, 544, 545), (0, 545, 546), (0, 546, 547), (0, 547, 548), (0, 548, 549), (0, 549, 550), (0, 550, 551), (0, 551, 552), (0, 552, 553), (0, 553, 554), (0, 554, 555), (0, 555, 556), (0, 556, 557), (0, 557, 558), (0, 558, 559), (0, 559, 560), (0, 560, 561), (0, 561, 562), (0, 562, 563), (0, 563, 564), (0, 564, 565), (0, 565, 566), (0, 566, 567), (0, 567, 568), (0, 568, 569), (0, 569, 570), (0, 570, 571), (0, 571, 572), (0, 572, 573), (0, 573, 574), (0, 574, 575), (0, 575, 576), (0, 576, 577), (0, 577, 578), (0, 578, 579), (0, 579, 580), (0, 580, 581), (0, 581, 582), (0, 582, 583), (0, 583, 584), (0, 584, 585), (0, 585, 586), (0, 586, 587), (0, 587, 588), (0, 588, 589), (0, 589, 590), (0, 590, 591), (0, 591, 592), (0, 592, 593), (0, 593, 594), (0, 594, 595), (0, 595, 596), (0, 596, 597), (0, 597, 598), (0, 598, 599), (0, 599, 600), (0, 600, 601), (0, 601, 602), (0, 602, 603), (0, 603, 604), (0, 604, 605), (0, 605, 606), (0, 606, 607), (0, 607, 608), (0, 608, 609), (0, 609, 610), (0, 610, 611), (0, 611, 612), (0, 612, 613), (0, 613, 614), (0, 614, 615), (0, 615, 616), (0, 616, 617), (0, 617, 618), (0, 618, 619), (0, 619, 620), (0, 620, 621), (0, 621, 622), (0, 622, 623), (0, 623, 624), (0, 624, 625), (0, 625, 626), (0, 626, 627), (0, 627, 628), (0, 628, 629), (0, 629, 630), (0, 630, 631), (0, 631, 632), (0, 632, 633), (0, 633, 634), (0, 634, 635), (0, 635, 636), (0, 636, 637), (0, 637, 638), (0, 638, 639), (0, 639, 640), (0, 640, 641), (0, 641, 642), (0, 642, 643), (0, 643, 644), (0, 644, 645), (0, 645, 646), (0, 646, 647), (0, 647, 648), (0, 648, 649), (0, 649, 650), (0, 650, 651), (0, 651, 652), (0, 652, 653), (0, 653, 654), (0, 654, 655), (0, 655, 656), (0, 656, 657), (0, 657, 658), (0, 658, 659), (0, 659, 660), (0, 660, 661), (0, 661, 662), (0, 662, 663), (0, 663, 664), (0, 664, 665), (0, 665, 666), (0, 666, 667), (0, 667, 668), (0, 668, 669), (0, 669, 670), (0, 670, 671), (0, 671, 672), (0, 672, 673), (0, 673, 674), (0, 674, 675), (0, 675, 676), (0, 676, 677), (0, 677, 678), (0, 678, 679), (0, 679, 680), (0, 680, 681), (0, 681, 682), (0, 682, 683), (0, 683, 684), (0, 684, 685), (0, 685, 686), (0, 686, 687), (0, 687, 688), (0, 688, 689), (0, 689, 690), (0, 690, 691), (0, 691, 692), (0, 692, 693), (0, 693, 694), (0, 694, 695), (0, 695, 696), (0, 696, 697), (0, 697, 698), (0, 698, 699), (0, 699, 700), (0, 700, 701), (0, 701, 702), (0, 702, 703), (0, 703, 704), (0, 704, 705), (0, 705, 706), (0, 706, 707), (0, 707, 708), (0, 708, 709), (0, 709, 710), (0, 710, 711), (0, 711, 712), (0, 712, 713), (0, 713, 714), (0, 714, 715), (0, 715, 716), (0, 716, 717), (0, 717, 718), (0, 718, 719), (0, 719, 720), (0, 720, 721), (0, 721, 722), (0, 722, 723), (0, 723, 724), (0, 724, 725), (0, 725, 726), (0, 726, 727), (0, 727, 728), (0, 728, 729), (0, 729, 730), (0, 730, 731), (0, 731, 732), (0, 732, 733), (0, 733, 734), (0, 734, 735), (0, 735, 736), (0, 736, 737), (0, 737, 738), (0, 738, 739), (0, 739, 740), (0, 740, 741), (0, 741, 742), (0, 742, 743), (0, 743, 744), (0, 744, 745), (0, 745, 746), (0, 746, 747), (0, 747, 748), (0, 748, 749), (0, 749, 750), (0, 750, 751), (0, 751, 752), (0, 752, 753), (0, 753, 754), (0, 754, 755), (0, 755, 756), (0, 756, 757), (0, 757, 758), (0, 758, 759), (0, 759, 760), (0, 760, 761), (0, 761, 762), (0, 762, 763), (0, 763, 764), (0, 764, 765), (0, 765, 766), (0, 766, 767), (0, 767, 768), (0, 768, 769), (0, 769, 770), (0, 770, 771), (0, 771, 772), (0, 772, 773), (0, 773, 774), (0, 774, 775), (0, 775, 776), (0, 776, 777), (0, 777, 778), (0, 778, 779), (0, 779, 780), (0, 780, 781), (0, 781, 782), (0, 782, 783), (0, 783, 784), (0, 784, 785), (0, 785, 786), (0, 786, 787), (0, 787, 788), (0, 788, 789), (0, 789, 790), (0, 790, 791), (0, 791, 792), (0, 792, 793), (0, 793, 794), (0, 794, 795), (0, 795, 796), (0, 796, 797), (0, 797, 798), (0, 798, 799), (0, 799, 800), (0, 800, 801), (0, 801, 802), (0, 802, 803), (0, 803, 804), (0, 804, 805), (0, 805, 806), (0, 806, 807), (0, 807, 808), (0, 808, 809), (0, 809, 810), (0, 810, 811), (0, 811, 812), (0, 812, 813), (0, 813, 814), (0, 814, 815), (0, 815, 816), (0, 816, 817), (0, 817, 818), (0, 818, 819), (0, 819, 820), (0, 820, 821), (0, 821, 822), (0, 822, 823), (0, 823, 824), (0, 824, 825), (0, 825, 826), (0, 826, 827), (0, 827, 828), (0, 828, 829), (0, 829, 830), (0, 830, 831), (0, 831, 832), (0, 832, 833), (0, 833, 834), (0, 834, 835), (0, 835, 836), (0, 836, 837), (0, 837, 838), (0, 838, 839), (0, 839, 840), (0, 840, 841), (0, 841, 842), (0, 842, 843), (0, 843, 844), (0, 844, 845), (0, 845, 846), (0, 846, 847), (0, 847, 848), (0, 848, 849), (0, 849, 850), (0, 850, 851), (0, 851, 852), (0, 852, 853), (0, 853, 854), (0, 854, 855), (0, 855, 856), (0, 856, 857), (0, 857, 858), (0, 858, 859), (0, 859, 860), (0, 860, 861), (0, 861, 862), (0, 862, 863), (0, 863, 864), (0, 864, 865), (0, 865, 866), (0, 866, 867), (0, 867, 868), (0, 868, 869), (0, 869, 870), (0, 870, 871), (0, 871, 872), (0, 872, 873), (0, 873, 874), (0, 874, 875), (0, 875, 876), (0, 876, 877), (0, 877, 878), (0, 878, 879), (0, 879, 880), (0, 880, 881), (0, 881, 882), (0, 882, 883), (0, 883, 884), (0, 884, 885), (0, 885, 886), (0, 886, 887), (0, 887, 888), (0, 888, 889), (0, 889, 890), (0, 890, 891), (0, 891, 892), (0, 892, 893), (0, 893, 894), (0, 894, 895), (0, 895, 896), (0, 896, 897), (0, 897, 898), (0, 898, 899), (0, 899, 900), (0, 900, 901), (0, 901, 902), (0, 902, 903), (0, 903, 904), (0, 904, 905), (0, 905, 906), (0, 906, 907), (0, 907, 908), (0, 908, 909), (0, 909, 910), (0, 910, 911), (0, 911, 912), (0, 912, 913), (0, 913, 914), (0, 914, 915), (0, 915, 916), (0, 916, 917), (0, 917, 918), (0, 918, 919), (0, 919, 920), (0, 920, 921), (0, 921, 922), (0, 922, 923), (0, 923, 924), (0, 924, 925), (0, 925, 926), (0, 926, 927), (0, 927, 928), (0, 928, 929), (0, 929, 930), (0, 930, 931), (0, 931, 932), (0, 932, 933), (0, 933, 934), (0, 934, 935), (0, 935, 936), (0, 936, 937), (0, 937, 938), (0, 938, 939), (0, 939, 940), (0, 940, 941), (0, 941, 942), (0, 942, 943), (0, 943, 944), (0, 944, 945), (0, 945, 946), (0, 946, 947), (0, 947, 948), (0, 948, 949), (0, 949, 950), (0, 950, 951), (0, 951, 952), (0, 952, 953), (0, 953, 954), (0, 954, 955), (0, 955, 956), (0, 956, 957), (0, 957, 958), (0, 958, 959), (0, 959, 960), (0, 960, 961), (0, 961, 962), (0, 962, 963), (0, 963, 964), (0, 964, 965), (0, 965, 966), (0, 966, 967), (0, 967, 968), (0, 968, 969), (0, 969, 970), (0, 970, 971), (0, 971, 972), (0, 972, 973), (0, 973, 974), (0, 974, 975), (0, 975, 976), (0, 976, 977), (0, 977, 978), (0, 978, 979), (0, 979, 980), (0, 980, 981), (0, 981, 982), (0, 982, 983), (0, 983, 984), (0, 984, 985), (0, 985, 986), (0, 986, 987), (0, 987, 988), (0, 988, 989), (0, 989, 990), (0, 990, 991), (0, 991, 992), (0, 992, 993), (0, 993, 994), (0, 994, 995), (0, 995, 996), (0, 996, 997), (0, 997, 998), (0, 998, 999), (0, 999, 1000), (0, 1000, 1001), (0, 1001, 1002), (0, 1002, 1003), (0, 1003, 1004), (0, 1004, 1005), (0, 1005, 1006), (0, 1006, 1007), (0, 1007, 1008), (0, 1008, 1009), (0, 1009, 1010), (0, 1010, 1011), (0, 1011, 1012), (0, 1012, 1013), (0, 1013, 1014), (0, 1014, 1015), (0, 1015, 1016), (0, 1016, 1017), (0, 1017, 1018), (0, 1018, 1019), (0, 1019, 1020), (0, 1020, 1021), (0, 1021, 1022), (0, 1022, 1023), (0, 1023, 1024), (0, 1024, 1025), (0, 1025, 1026), (0, 1026, 1027), (0, 1027, 1028), (0, 1028, 1029), (0, 1029, 1030), (0, 1030, 1031), (0, 1031, 1032), (0, 1032, 1033), (0, 1033, 1034), (0, 1034, 1035), (0, 1035, 1036), (0, 1036, 1037), (0, 1037, 1038), (0, 1038, 1039), (0, 1039, 1040), (0, 1040, 1041), (0, 1041, 1042), (0, 1042, 1043), (0, 1043, 1044), (0, 1044, 1045), (0, 1045, 1046), (0, 1046, 1047), (0, 1047, 1048), (0, 1048, 1049), (0, 1049, 1050), (0, 1050, 1051), (0, 1051, 1052), (0, 1052, 1053), (0, 1053, 1054), (0, 1054, 1055), (0, 1055, 1056), (0, 1056, 1057), (0, 1057, 1058), (0, 1058, 1059), (0, 1059, 1060), (0, 1060, 1061), (0, 1061, 1062), (0, 1062, 1063), (0, 1063, 1064), (0, 1064, 1065), (0, 1065, 1066), (0, 1066, 1067), (0, 1067, 1068), (0, 1068, 1069), (0, 1069, 1070), (0, 1070, 1071), (0, 1071, 1072), (0, 1072, 1073), (0, 1073, 1074), (0, 1074, 1075), (0, 1075, 1076), (0, 1076, 1077), (0, 1077, 1078), (0, 1078, 1079), (0, 1079, 1080), (0, 1080, 1081)])
me_arcmesh_017.materials.append(mat_raymat_003)
me_arcmesh_017.use_remesh_preserve_volume = False
me_arcmesh_017.use_remesh_preserve_attributes = False
me_arcmesh_017.use_mirror_vertex_groups = False
me_arcmesh_017.update()
me_cube_015 = bpy.data.meshes.new('Cube.015')
me_cube_015.from_pydata([(0.06364, 0.06364, -0.09), (0.08315, 0.03444, -0.09), (0.09, -3.934e-09, -0.09), (0.08315, -0.03444, -0.09), (0.06364, -0.06364, -0.09), (0.03444, -0.08315, -0.09), (1.359e-08, -0.09, -0.09), (5.865e-08, 0.09, -0.09), (0.03444, 0.08315, -0.09), (0.06364, 0.06364, 0.03), (0.08315, 0.03444, 0.03), (0.09, -1.162e-07, 0.03), (0.08315, -0.03444, 0.03), (0.06364, -0.06364, 0.03), (0.03444, -0.08315, 0.03), (-1.738e-07, -0.09, 0.03), (2.89e-07, 0.09, 0.03), (0.03444, 0.08315, 0.03), (-0.04, -0.09, -0.09), (-0.04, -0.09, 0.03), (-0.04, 0.09, -0.09), (-0.04, 0.09, 0.03), (0.1, 0.1, 0.02), (0.1, -0.1, 0.02), (-0.1, -0.1, 0.02), (-0.1, 0.1, 0.02), (0.1, 0.1, 0.1), (0.1, -0.1, 0.1), (-0.1, -0.1, 0.1), (-0.1, 0.1, 0.1), (-0.02, -0.1, 0.02), (-0.02, 0.1, 0.02), (-0.02, -0.1, 0.1), (-0.02, 0.1, 0.1), (-0.02, 0.1, -0.08), (-0.02, -0.1, -0.08), (-0.1, 0.1, -0.08), (-0.1, -0.1, -0.08), (-0.1, -0.1, -0.1), (-0.1, 0.1, -0.1), (-0.02, -0.1, -0.1), (-0.02, 0.1, -0.1), (0.1, 0.1, -0.1), (0.1, -0.1, -0.1), (0.1, -0.1, -0.08), (0.1, 0.1, -0.08)], [], [(0, 9, 10, 1), (1, 10, 11, 2), (2, 11, 12, 3), (3, 12, 13, 4), (4, 13, 14, 5), (5, 14, 15, 6), (7, 16, 17, 8), (9, 0, 8, 17), (6, 15, 19, 18), (16, 7, 20, 21), (22, 26, 27, 23), (24, 28, 29, 25), (31, 22, 23, 30), (26, 33, 32, 27), (33, 29, 28, 32), (27, 32, 30, 23), (32, 28, 24, 30), (22, 31, 33, 26), (31, 25, 29, 33), (31, 30, 35, 34), (25, 31, 34, 36), (30, 24, 37, 35), (24, 25, 36, 37), (37, 36, 39, 38), (35, 37, 38, 40), (36, 34, 41, 39), (40, 38, 39, 41), (40, 41, 42, 43), (41, 34, 45, 42), (35, 40, 43, 44), (34, 35, 44, 45), (45, 44, 43, 42)])
me_cube_015.polygons.foreach_set('use_smooth', [1, 1, 1, 1, 1, 1, 1, 1, 1, 1, 0, 0, 0, 0, 0, 0, 0, 0, 0, 0, 0, 0, 0, 0, 0, 0, 0, 0, 0, 0, 0, 0])
me_cube_015.polygons.foreach_set('material_index', [1, 1, 1, 1, 1, 1, 1, 1, 1, 1, 0, 0, 0, 0, 0, 0, 0, 0, 0, 0, 0, 0, 0, 0, 0, 0, 0, 0, 0, 0, 0, 0])
me_cube_015.materials.append(mat_blue)
me_cube_015.materials.append(mat_black)
me_cube_015.use_remesh_preserve_volume = False
me_cube_015.use_remesh_preserve_attributes = False
me_cube_015.use_mirror_vertex_groups = False
me_cube_015.update()

# ---- objects
ob_sick = bpy.data.objects.new('Sick', None)
ob_arc_270 = bpy.data.objects.new('Arc_270', me_arcmesh_017)
ob_sick_model = bpy.data.objects.new('Sick_Model', me_cube_015)

# ---- transforms, parenting, visibility, modifiers, constraints
ob_sick.location = (0.0, 0.0, 0.0)
ob_sick.lock_rotations_4d = False
ob_sick.empty_display_type = 'ARROWS'
ob_sick.empty_image_offset = (0.0, 0.0)
ob_sick.lineart.crease_threshold = 0.0
ob_arc_270.parent = ob_sick
ob_arc_270.matrix_parent_inverse = Matrix(((1.0, 0.0, 0.0, -0.18), (0.0, 1.0, 0.0, 0.0), (0.0, 0.0, 1.0, -0.94), (0.0, 0.0, 0.0, 1.0)))
ob_arc_270.location = (0.18, 0.0, 0.94)
ob_arc_270.empty_display_type = 'ARROWS'
ob_arc_270.lineart.crease_threshold = 0.0
ob_sick_model.parent = ob_sick
ob_sick_model.location = (0.0, 0.0, 0.0)
ob_sick_model.lock_rotations_4d = False
ob_sick_model.empty_display_type = 'ARROWS'
ob_sick_model.lineart.crease_threshold = 0.0

# ---- collection membership
col_collection_1.objects.link(ob_sick)
col_collection_1.objects.link(ob_arc_270)
col_collection_1.objects.link(ob_sick_model)

# ---- scene / render settings (as saved in the file)
scene.frame_start = 1; scene.frame_end = 250; scene.frame_set(1)
scene.render.engine = 'BLENDER_EEVEE_NEXT'
scene.render.image_settings.color_mode = 'RGB'
scene.render.image_settings.compression = 90
scene.render.resolution_percentage = 50
scene.render.dither_intensity = 0.0
scene.render.bake_margin = 2
scene.render.bake_bias = 0.0
scene.cycles.use_denoising = False
scene.cycles.samples = 10
scene.cycles.sampling_pattern = 'TABULATED_SOBOL'
scene.cycles.light_sampling_threshold = 0.0
scene.cycles.use_adaptive_sampling = False
scene.cycles.use_light_tree = False
scene.cycles.blur_glossy = 0.0
scene.cycles.volume_bounces = 1
scene.cycles.pixel_filter_type = 'GAUSSIAN'
scene.cycles.sample_clamp_indirect = 0.0
scene.view_settings.view_transform = 'Standard'
bpy.context.view_layer.update()

# ---- added for rendering (the .blend has no active camera and no usable light): camera, sun
cam_auto = bpy.data.cameras.new('AutoCamera')
cam_auto.lens = 50.0
cam_auto.sensor_width = 36.0
cam_auto.clip_end = 1000.0
ob_auto_camera = bpy.data.objects.new('AutoCamera', cam_auto)
scene.collection.objects.link(ob_auto_camera)
ob_auto_camera.location = (2.58634, -2.92787, 1.95192)
ob_auto_camera.rotation_euler = (1.09748, -7.21219e-08, 0.694738)
scene.camera = ob_auto_camera
light_auto_sun = bpy.data.lights.new('AutoSun', 'SUN')
light_auto_sun.energy = 3.0
light_auto_sun.angle = 0.0523599
ob_auto_sun = bpy.data.objects.new('AutoSun', light_auto_sun)
scene.collection.objects.link(ob_auto_sun)
ob_auto_sun.rotation_euler = (0.872665, 0.174533, 0.523599)
bpy.context.view_layer.update()
